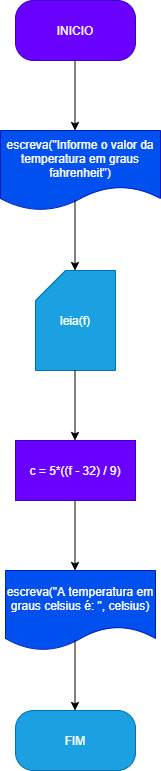

The diagram above was exported from draw.io. Its source (the exported page's mxGraphModel, read from the mxfile embedded in the PNG):
<mxGraphModel dx="638" dy="610" grid="1" gridSize="10" guides="1" tooltips="1" connect="1" arrows="1" fold="1" page="1" pageScale="1" pageWidth="827" pageHeight="1169" math="0" shadow="0">
  <root>
    <mxCell id="0" />
    <mxCell id="1" parent="0" />
    <mxCell id="2" value="escreva(&quot;Informe o valor da temperatura em graus fahrenheit&quot;)" style="shape=document;whiteSpace=wrap;html=1;boundedLbl=1;fillColor=#0050ef;fontColor=#ffffff;strokeColor=#001DBC;" vertex="1" parent="1">
      <mxGeometry x="245" y="180" width="160" height="80" as="geometry" />
    </mxCell>
    <mxCell id="3" value="escreva(&quot;A temperatura em graus celsius é: &quot;, celsius)" style="shape=document;whiteSpace=wrap;html=1;boundedLbl=1;fillColor=#0050ef;fontColor=#ffffff;strokeColor=#001DBC;" vertex="1" parent="1">
      <mxGeometry x="250" y="620" width="150" height="80" as="geometry" />
    </mxCell>
    <mxCell id="4" value="leia(f)" style="shape=card;whiteSpace=wrap;html=1;fillColor=#1ba1e2;fontColor=#ffffff;strokeColor=#006EAF;" vertex="1" parent="1">
      <mxGeometry x="280" y="320" width="80" height="100" as="geometry" />
    </mxCell>
    <mxCell id="6" value="c = 5*((f - 32) / 9)" style="rounded=0;whiteSpace=wrap;html=1;fillColor=#6a00ff;fontColor=#ffffff;strokeColor=#3700CC;" vertex="1" parent="1">
      <mxGeometry x="260" y="490" width="120" height="60" as="geometry" />
    </mxCell>
    <mxCell id="7" value="INICIO" style="rounded=1;whiteSpace=wrap;html=1;arcSize=30;fillColor=#6a00ff;fontColor=#ffffff;strokeColor=#3700CC;" vertex="1" parent="1">
      <mxGeometry x="260" y="50" width="120" height="60" as="geometry" />
    </mxCell>
    <mxCell id="9" value="FIM" style="rounded=1;whiteSpace=wrap;html=1;arcSize=30;fillColor=#1ba1e2;fontColor=#ffffff;strokeColor=#006EAF;" vertex="1" parent="1">
      <mxGeometry x="260" y="760" width="120" height="60" as="geometry" />
    </mxCell>
    <mxCell id="20" style="edgeStyle=none;html=1;entryX=0.5;entryY=0;entryDx=0;entryDy=0;" edge="1" parent="1">
      <mxGeometry relative="1" as="geometry">
        <mxPoint x="319.5" y="110" as="sourcePoint" />
        <mxPoint x="319.5" y="180" as="targetPoint" />
      </mxGeometry>
    </mxCell>
    <mxCell id="21" style="edgeStyle=none;html=1;entryX=0.5;entryY=0;entryDx=0;entryDy=0;" edge="1" parent="1">
      <mxGeometry relative="1" as="geometry">
        <mxPoint x="319.5" y="250" as="sourcePoint" />
        <mxPoint x="319.5" y="320" as="targetPoint" />
      </mxGeometry>
    </mxCell>
    <mxCell id="22" style="edgeStyle=none;html=1;entryX=0.5;entryY=0;entryDx=0;entryDy=0;" edge="1" parent="1">
      <mxGeometry relative="1" as="geometry">
        <mxPoint x="319.5" y="420" as="sourcePoint" />
        <mxPoint x="319.5" y="490" as="targetPoint" />
      </mxGeometry>
    </mxCell>
    <mxCell id="23" style="edgeStyle=none;html=1;entryX=0.5;entryY=0;entryDx=0;entryDy=0;" edge="1" parent="1">
      <mxGeometry relative="1" as="geometry">
        <mxPoint x="319.5" y="550" as="sourcePoint" />
        <mxPoint x="319.5" y="620" as="targetPoint" />
      </mxGeometry>
    </mxCell>
    <mxCell id="24" style="edgeStyle=none;html=1;entryX=0.5;entryY=0;entryDx=0;entryDy=0;" edge="1" parent="1">
      <mxGeometry relative="1" as="geometry">
        <mxPoint x="319.5" y="690" as="sourcePoint" />
        <mxPoint x="319.5" y="760" as="targetPoint" />
      </mxGeometry>
    </mxCell>
  </root>
</mxGraphModel>